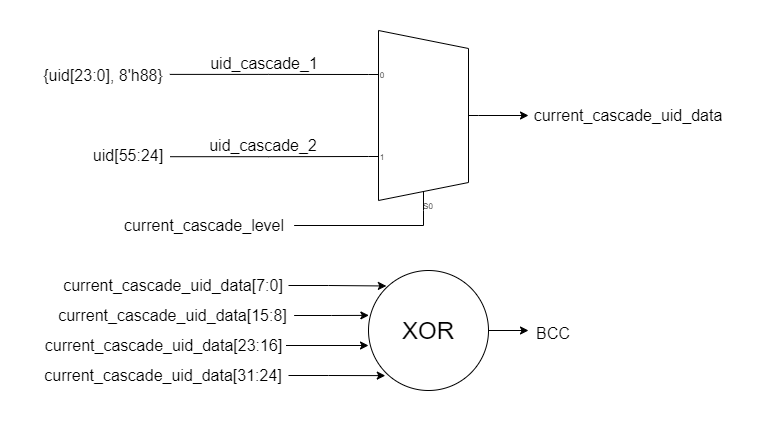

The diagram above was exported from draw.io. Its source (the exported page's mxGraphModel, read from the mxfile embedded in the PNG):
<mxGraphModel dx="868" dy="553" grid="1" gridSize="10" guides="1" tooltips="1" connect="1" arrows="1" fold="1" page="1" pageScale="1" pageWidth="827" pageHeight="1169" math="0" shadow="0">
  <root>
    <mxCell id="0" />
    <mxCell id="1" parent="0" />
    <mxCell id="NvZKSTvNjKPrQxdkezvs-7" style="edgeStyle=orthogonalEdgeStyle;rounded=0;orthogonalLoop=1;jettySize=auto;html=1;entryX=0;entryY=0.22777777777777777;entryDx=0;entryDy=3;entryPerimeter=0;fontSize=16;endArrow=none;endFill=0;exitX=1.01;exitY=0.463;exitDx=0;exitDy=0;exitPerimeter=0;" edge="1" parent="1" source="NvZKSTvNjKPrQxdkezvs-1" target="NvZKSTvNjKPrQxdkezvs-5">
      <mxGeometry relative="1" as="geometry" />
    </mxCell>
    <mxCell id="NvZKSTvNjKPrQxdkezvs-1" value="&lt;font style=&quot;font-size: 16px&quot;&gt;{uid[23:0], 8'h88}&lt;/font&gt;" style="text;html=1;strokeColor=none;fillColor=none;align=center;verticalAlign=middle;whiteSpace=wrap;rounded=0;strokeWidth=16;" vertex="1" parent="1">
      <mxGeometry x="70" y="90" width="130" height="30" as="geometry" />
    </mxCell>
    <mxCell id="NvZKSTvNjKPrQxdkezvs-2" value="&lt;font style=&quot;font-size: 16px&quot;&gt;uid_cascade_1&lt;/font&gt;" style="text;html=1;strokeColor=none;fillColor=none;align=center;verticalAlign=middle;whiteSpace=wrap;rounded=0;strokeWidth=16;" vertex="1" parent="1">
      <mxGeometry x="221" y="78" width="150" height="30" as="geometry" />
    </mxCell>
    <mxCell id="NvZKSTvNjKPrQxdkezvs-6" style="edgeStyle=orthogonalEdgeStyle;rounded=0;orthogonalLoop=1;jettySize=auto;html=1;entryX=0;entryY=0.6833333333333333;entryDx=0;entryDy=3;entryPerimeter=0;fontSize=16;endArrow=none;endFill=0;exitX=1.019;exitY=0.54;exitDx=0;exitDy=0;exitPerimeter=0;" edge="1" parent="1" source="NvZKSTvNjKPrQxdkezvs-3" target="NvZKSTvNjKPrQxdkezvs-5">
      <mxGeometry relative="1" as="geometry" />
    </mxCell>
    <mxCell id="NvZKSTvNjKPrQxdkezvs-3" value="&lt;font style=&quot;font-size: 16px&quot;&gt;uid[55:24]&lt;/font&gt;" style="text;html=1;strokeColor=none;fillColor=none;align=center;verticalAlign=middle;whiteSpace=wrap;rounded=0;strokeWidth=16;" vertex="1" parent="1">
      <mxGeometry x="120" y="170" width="80" height="30" as="geometry" />
    </mxCell>
    <mxCell id="NvZKSTvNjKPrQxdkezvs-4" value="&lt;font style=&quot;font-size: 16px&quot;&gt;uid_cascade_2&lt;/font&gt;" style="text;html=1;strokeColor=none;fillColor=none;align=center;verticalAlign=middle;whiteSpace=wrap;rounded=0;strokeWidth=16;" vertex="1" parent="1">
      <mxGeometry x="220" y="160" width="150" height="30" as="geometry" />
    </mxCell>
    <mxCell id="NvZKSTvNjKPrQxdkezvs-10" style="edgeStyle=orthogonalEdgeStyle;rounded=0;orthogonalLoop=1;jettySize=auto;html=1;exitX=1;exitY=0.5;exitDx=0;exitDy=-5;exitPerimeter=0;entryX=0;entryY=0.5;entryDx=0;entryDy=0;fontSize=16;endArrow=classic;endFill=1;" edge="1" parent="1" source="NvZKSTvNjKPrQxdkezvs-5" target="NvZKSTvNjKPrQxdkezvs-9">
      <mxGeometry relative="1" as="geometry" />
    </mxCell>
    <mxCell id="NvZKSTvNjKPrQxdkezvs-5" value="" style="shadow=0;dashed=0;align=center;html=1;strokeWidth=1;shape=mxgraph.electrical.abstract.mux2;fontSize=16;" vertex="1" parent="1">
      <mxGeometry x="400" y="60" width="110" height="180" as="geometry" />
    </mxCell>
    <mxCell id="NvZKSTvNjKPrQxdkezvs-9" value="&lt;font style=&quot;font-size: 16px&quot;&gt;current_cascade_uid_data&lt;/font&gt;" style="text;html=1;strokeColor=none;fillColor=none;align=center;verticalAlign=middle;whiteSpace=wrap;rounded=0;strokeWidth=16;" vertex="1" parent="1">
      <mxGeometry x="560" y="130" width="200" height="30" as="geometry" />
    </mxCell>
    <mxCell id="NvZKSTvNjKPrQxdkezvs-25" style="edgeStyle=orthogonalEdgeStyle;rounded=0;orthogonalLoop=1;jettySize=auto;html=1;entryX=0;entryY=0.5;entryDx=0;entryDy=0;fontSize=16;endArrow=classic;endFill=1;" edge="1" parent="1" source="NvZKSTvNjKPrQxdkezvs-11" target="NvZKSTvNjKPrQxdkezvs-24">
      <mxGeometry relative="1" as="geometry" />
    </mxCell>
    <mxCell id="NvZKSTvNjKPrQxdkezvs-11" value="&lt;font style=&quot;font-size: 24px&quot;&gt;XOR&lt;/font&gt;" style="ellipse;whiteSpace=wrap;html=1;fontSize=16;strokeWidth=1;strokeColor=default;" vertex="1" parent="1">
      <mxGeometry x="400" y="300" width="120" height="120" as="geometry" />
    </mxCell>
    <mxCell id="NvZKSTvNjKPrQxdkezvs-16" style="edgeStyle=orthogonalEdgeStyle;rounded=0;orthogonalLoop=1;jettySize=auto;html=1;fontSize=24;endArrow=classic;endFill=1;entryX=0.149;entryY=0.129;entryDx=0;entryDy=0;entryPerimeter=0;" edge="1" parent="1" source="NvZKSTvNjKPrQxdkezvs-12" target="NvZKSTvNjKPrQxdkezvs-11">
      <mxGeometry relative="1" as="geometry">
        <mxPoint x="410" y="314" as="targetPoint" />
      </mxGeometry>
    </mxCell>
    <mxCell id="NvZKSTvNjKPrQxdkezvs-12" value="&lt;font style=&quot;font-size: 16px&quot;&gt;current_cascade_uid_data[7:0]&lt;/font&gt;" style="text;html=1;strokeColor=none;fillColor=none;align=center;verticalAlign=middle;whiteSpace=wrap;rounded=0;strokeWidth=16;" vertex="1" parent="1">
      <mxGeometry x="90" y="300" width="230" height="30" as="geometry" />
    </mxCell>
    <mxCell id="NvZKSTvNjKPrQxdkezvs-17" style="edgeStyle=orthogonalEdgeStyle;rounded=0;orthogonalLoop=1;jettySize=auto;html=1;entryX=0.003;entryY=0.374;entryDx=0;entryDy=0;entryPerimeter=0;fontSize=24;endArrow=classic;endFill=1;" edge="1" parent="1" source="NvZKSTvNjKPrQxdkezvs-13" target="NvZKSTvNjKPrQxdkezvs-11">
      <mxGeometry relative="1" as="geometry" />
    </mxCell>
    <mxCell id="NvZKSTvNjKPrQxdkezvs-13" value="&lt;font style=&quot;font-size: 16px&quot;&gt;current_cascade_uid_data[15:8]&lt;/font&gt;" style="text;html=1;strokeColor=none;fillColor=none;align=center;verticalAlign=middle;whiteSpace=wrap;rounded=0;strokeWidth=16;" vertex="1" parent="1">
      <mxGeometry x="84.38" y="330" width="241.25" height="30" as="geometry" />
    </mxCell>
    <mxCell id="NvZKSTvNjKPrQxdkezvs-18" style="edgeStyle=orthogonalEdgeStyle;rounded=0;orthogonalLoop=1;jettySize=auto;html=1;entryX=0;entryY=0.625;entryDx=0;entryDy=0;entryPerimeter=0;fontSize=24;endArrow=classic;endFill=1;" edge="1" parent="1" source="NvZKSTvNjKPrQxdkezvs-14" target="NvZKSTvNjKPrQxdkezvs-11">
      <mxGeometry relative="1" as="geometry" />
    </mxCell>
    <mxCell id="NvZKSTvNjKPrQxdkezvs-14" value="&lt;font style=&quot;font-size: 16px&quot;&gt;current_cascade_uid_data[23:16]&lt;/font&gt;" style="text;html=1;strokeColor=none;fillColor=none;align=center;verticalAlign=middle;whiteSpace=wrap;rounded=0;strokeWidth=16;" vertex="1" parent="1">
      <mxGeometry x="72.5" y="360" width="245" height="30" as="geometry" />
    </mxCell>
    <mxCell id="NvZKSTvNjKPrQxdkezvs-19" style="edgeStyle=orthogonalEdgeStyle;rounded=0;orthogonalLoop=1;jettySize=auto;html=1;entryX=0.14;entryY=0.876;entryDx=0;entryDy=0;entryPerimeter=0;fontSize=24;endArrow=classic;endFill=1;" edge="1" parent="1" source="NvZKSTvNjKPrQxdkezvs-15" target="NvZKSTvNjKPrQxdkezvs-11">
      <mxGeometry relative="1" as="geometry" />
    </mxCell>
    <mxCell id="NvZKSTvNjKPrQxdkezvs-15" value="&lt;font style=&quot;font-size: 16px&quot;&gt;current_cascade_uid_data[31:24]&lt;/font&gt;" style="text;html=1;strokeColor=none;fillColor=none;align=center;verticalAlign=middle;whiteSpace=wrap;rounded=0;strokeWidth=16;" vertex="1" parent="1">
      <mxGeometry x="70" y="390" width="250" height="30" as="geometry" />
    </mxCell>
    <mxCell id="NvZKSTvNjKPrQxdkezvs-24" value="&lt;font style=&quot;font-size: 16px&quot;&gt;BCC&lt;/font&gt;" style="text;html=1;strokeColor=none;fillColor=none;align=center;verticalAlign=middle;whiteSpace=wrap;rounded=0;fontSize=24;" vertex="1" parent="1">
      <mxGeometry x="560" y="345" width="50" height="30" as="geometry" />
    </mxCell>
    <mxCell id="NvZKSTvNjKPrQxdkezvs-27" style="edgeStyle=orthogonalEdgeStyle;rounded=0;orthogonalLoop=1;jettySize=auto;html=1;exitX=1;exitY=0.5;exitDx=0;exitDy=0;entryX=0.4090909090909091;entryY=1;entryDx=10;entryDy=0;entryPerimeter=0;fontSize=16;endArrow=none;endFill=0;" edge="1" parent="1" source="NvZKSTvNjKPrQxdkezvs-26" target="NvZKSTvNjKPrQxdkezvs-5">
      <mxGeometry relative="1" as="geometry">
        <Array as="points">
          <mxPoint x="455" y="255" />
        </Array>
      </mxGeometry>
    </mxCell>
    <mxCell id="NvZKSTvNjKPrQxdkezvs-26" value="current_cascade_level" style="text;html=1;strokeColor=none;fillColor=none;align=center;verticalAlign=middle;whiteSpace=wrap;rounded=0;fontSize=16;" vertex="1" parent="1">
      <mxGeometry x="145.63" y="240" width="180" height="30" as="geometry" />
    </mxCell>
  </root>
</mxGraphModel>